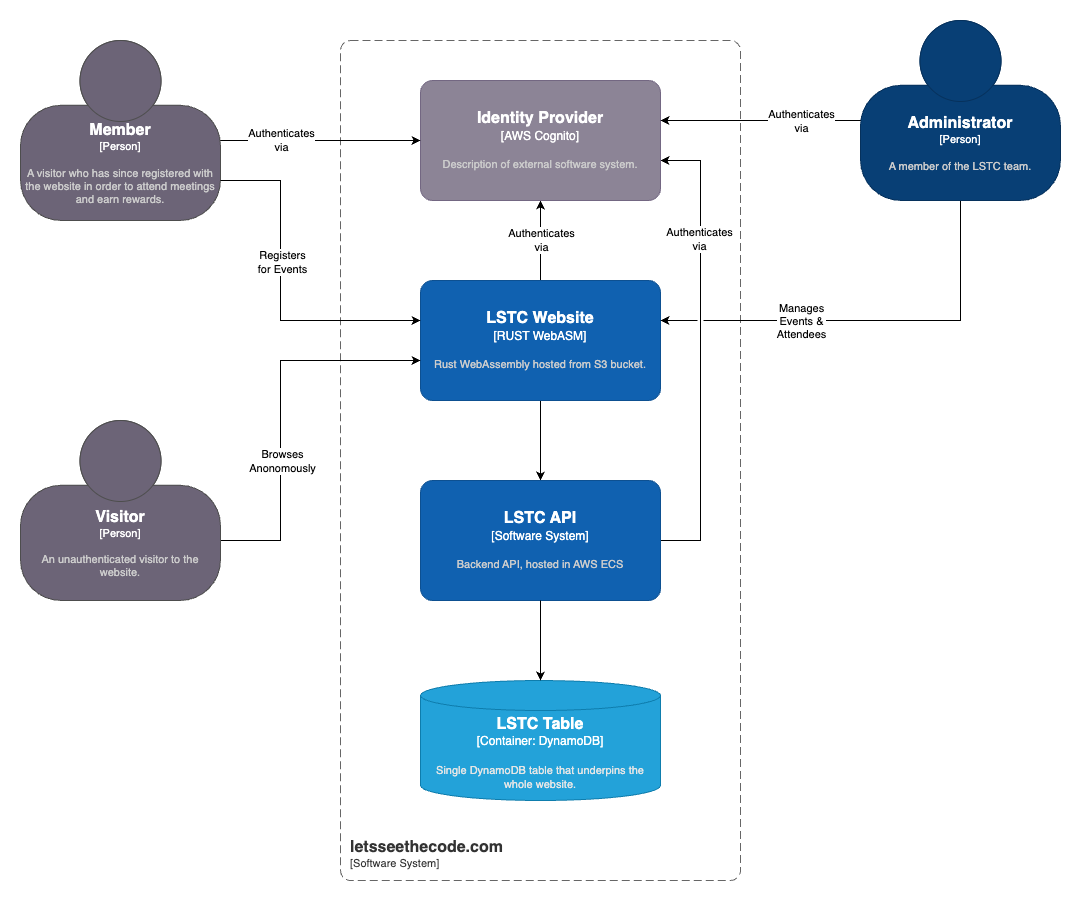

The diagram above was exported from draw.io. Its source (the exported page's mxGraphModel, read from the mxfile embedded in the PNG):
<mxGraphModel dx="2291" dy="1734" grid="1" gridSize="10" guides="1" tooltips="1" connect="1" arrows="1" fold="1" page="1" pageScale="1" pageWidth="1169" pageHeight="827" math="0" shadow="0">
  <root>
    <mxCell id="0" />
    <mxCell id="1" parent="0" />
    <object placeholders="1" c4Name="letsseethecode.com" c4Type="SystemScopeBoundary" c4Application="Software System" label="&lt;font style=&quot;font-size: 16px&quot;&gt;&lt;b&gt;&lt;div style=&quot;text-align: left&quot;&gt;%c4Name%&lt;/div&gt;&lt;/b&gt;&lt;/font&gt;&lt;div style=&quot;text-align: left&quot;&gt;[%c4Application%]&lt;/div&gt;" id="FRCarvuMjc1ZlPPhJh6M-1">
      <mxCell style="rounded=1;fontSize=11;whiteSpace=wrap;html=1;dashed=1;arcSize=20;fillColor=none;strokeColor=#666666;fontColor=#333333;labelBackgroundColor=none;align=left;verticalAlign=bottom;labelBorderColor=none;spacingTop=0;spacing=10;dashPattern=8 4;metaEdit=1;rotatable=0;perimeter=rectanglePerimeter;noLabel=0;labelPadding=0;allowArrows=0;connectable=0;expand=0;recursiveResize=0;editable=1;pointerEvents=0;absoluteArcSize=1;points=[[0.25,0,0],[0.5,0,0],[0.75,0,0],[1,0.25,0],[1,0.5,0],[1,0.75,0],[0.75,1,0],[0.5,1,0],[0.25,1,0],[0,0.75,0],[0,0.5,0],[0,0.25,0]];" vertex="1" parent="1">
        <mxGeometry x="200" y="-40" width="400" height="840" as="geometry" />
      </mxCell>
    </object>
    <mxCell id="FRCarvuMjc1ZlPPhJh6M-5" style="edgeStyle=orthogonalEdgeStyle;rounded=0;orthogonalLoop=1;jettySize=auto;html=1;jumpStyle=gap;" edge="1" parent="1" source="FRCarvuMjc1ZlPPhJh6M-2" target="FRCarvuMjc1ZlPPhJh6M-3">
      <mxGeometry relative="1" as="geometry" />
    </mxCell>
    <mxCell id="CcHhyitPXzlACJuDONRe-12" style="edgeStyle=orthogonalEdgeStyle;rounded=0;orthogonalLoop=1;jettySize=auto;html=1;jumpStyle=gap;" edge="1" parent="1" source="FRCarvuMjc1ZlPPhJh6M-2" target="FRCarvuMjc1ZlPPhJh6M-4">
      <mxGeometry relative="1" as="geometry">
        <Array as="points">
          <mxPoint x="400" y="150" />
          <mxPoint x="400" y="150" />
        </Array>
      </mxGeometry>
    </mxCell>
    <mxCell id="Wos_dJsIG_1WN2IQN5VY-1" value="Authenticates&lt;br&gt;via" style="edgeLabel;html=1;align=center;verticalAlign=middle;resizable=0;points=[];" vertex="1" connectable="0" parent="CcHhyitPXzlACJuDONRe-12">
      <mxGeometry x="0.025" relative="1" as="geometry">
        <mxPoint as="offset" />
      </mxGeometry>
    </mxCell>
    <object placeholders="1" c4Name="LSTC Website" c4Type="RUST WebASM" c4Description="Rust WebAssembly hosted from S3 bucket." label="&lt;font style=&quot;font-size: 16px&quot;&gt;&lt;b&gt;%c4Name%&lt;/b&gt;&lt;/font&gt;&lt;div&gt;[%c4Type%]&lt;/div&gt;&lt;br&gt;&lt;div&gt;&lt;font style=&quot;font-size: 11px&quot;&gt;&lt;font color=&quot;#cccccc&quot;&gt;%c4Description%&lt;/font&gt;&lt;/div&gt;" id="FRCarvuMjc1ZlPPhJh6M-2">
      <mxCell style="rounded=1;whiteSpace=wrap;html=1;labelBackgroundColor=none;fillColor=#1061B0;fontColor=#ffffff;align=center;arcSize=10;strokeColor=#0D5091;metaEdit=1;resizable=0;points=[[0.25,0,0],[0.5,0,0],[0.75,0,0],[1,0.25,0],[1,0.5,0],[1,0.75,0],[0.75,1,0],[0.5,1,0],[0.25,1,0],[0,0.75,0],[0,0.5,0],[0,0.25,0]];" vertex="1" parent="1">
        <mxGeometry x="280" y="200" width="240" height="120" as="geometry" />
      </mxCell>
    </object>
    <mxCell id="FRCarvuMjc1ZlPPhJh6M-6" style="edgeStyle=orthogonalEdgeStyle;rounded=0;orthogonalLoop=1;jettySize=auto;html=1;jumpStyle=gap;" edge="1" parent="1" source="FRCarvuMjc1ZlPPhJh6M-3" target="FRCarvuMjc1ZlPPhJh6M-4">
      <mxGeometry relative="1" as="geometry">
        <Array as="points">
          <mxPoint x="560" y="460" />
          <mxPoint x="560" y="80" />
        </Array>
      </mxGeometry>
    </mxCell>
    <mxCell id="Wos_dJsIG_1WN2IQN5VY-2" value="Authenticates&lt;br&gt;via" style="edgeLabel;html=1;align=center;verticalAlign=middle;resizable=0;points=[];" vertex="1" connectable="0" parent="FRCarvuMjc1ZlPPhJh6M-6">
      <mxGeometry x="0.487" y="2" relative="1" as="geometry">
        <mxPoint as="offset" />
      </mxGeometry>
    </mxCell>
    <object placeholders="1" c4Name="LSTC API" c4Type="Software System" c4Description="Backend API, hosted in AWS ECS" label="&lt;font style=&quot;font-size: 16px&quot;&gt;&lt;b&gt;%c4Name%&lt;/b&gt;&lt;/font&gt;&lt;div&gt;[%c4Type%]&lt;/div&gt;&lt;br&gt;&lt;div&gt;&lt;font style=&quot;font-size: 11px&quot;&gt;&lt;font color=&quot;#cccccc&quot;&gt;%c4Description%&lt;/font&gt;&lt;/div&gt;" id="FRCarvuMjc1ZlPPhJh6M-3">
      <mxCell style="rounded=1;whiteSpace=wrap;html=1;labelBackgroundColor=none;fillColor=#1061B0;fontColor=#ffffff;align=center;arcSize=10;strokeColor=#0D5091;metaEdit=1;resizable=0;points=[[0.25,0,0],[0.5,0,0],[0.75,0,0],[1,0.25,0],[1,0.5,0],[1,0.75,0],[0.75,1,0],[0.5,1,0],[0.25,1,0],[0,0.75,0],[0,0.5,0],[0,0.25,0]];" vertex="1" parent="1">
        <mxGeometry x="280" y="400" width="240" height="120" as="geometry" />
      </mxCell>
    </object>
    <object placeholders="1" c4Name="Identity Provider" c4Type="AWS Cognito" c4Description="Description of external software system." label="&lt;font style=&quot;font-size: 16px&quot;&gt;&lt;b&gt;%c4Name%&lt;/b&gt;&lt;/font&gt;&lt;div&gt;[%c4Type%]&lt;/div&gt;&lt;br&gt;&lt;div&gt;&lt;font style=&quot;font-size: 11px&quot;&gt;&lt;font color=&quot;#cccccc&quot;&gt;%c4Description%&lt;/font&gt;&lt;/div&gt;" id="FRCarvuMjc1ZlPPhJh6M-4">
      <mxCell style="rounded=1;whiteSpace=wrap;html=1;labelBackgroundColor=none;fillColor=#8C8496;fontColor=#ffffff;align=center;arcSize=10;strokeColor=#736782;metaEdit=1;resizable=0;points=[[0.25,0,0],[0.5,0,0],[0.75,0,0],[1,0.25,0],[1,0.5,0],[1,0.75,0],[0.75,1,0],[0.5,1,0],[0.25,1,0],[0,0.75,0],[0,0.5,0],[0,0.25,0]];" vertex="1" parent="1">
        <mxGeometry x="280" width="240" height="120" as="geometry" />
      </mxCell>
    </object>
    <object placeholders="1" c4Type="LSTC Table" c4Container="Container" c4Technology="DynamoDB" c4Description="Single DynamoDB table that underpins the whole website." label="&lt;font style=&quot;font-size: 16px&quot;&gt;&lt;b&gt;%c4Type%&lt;/b&gt;&lt;/font&gt;&lt;div&gt;[%c4Container%:&amp;nbsp;%c4Technology%]&lt;/div&gt;&lt;br&gt;&lt;div&gt;&lt;font style=&quot;font-size: 11px&quot;&gt;&lt;font color=&quot;#E6E6E6&quot;&gt;%c4Description%&lt;/font&gt;&lt;/div&gt;" id="FRCarvuMjc1ZlPPhJh6M-7">
      <mxCell style="shape=cylinder3;size=15;whiteSpace=wrap;html=1;boundedLbl=1;rounded=0;labelBackgroundColor=none;fillColor=#23A2D9;fontSize=12;fontColor=#ffffff;align=center;strokeColor=#0E7DAD;metaEdit=1;points=[[0.5,0,0],[1,0.25,0],[1,0.5,0],[1,0.75,0],[0.5,1,0],[0,0.75,0],[0,0.5,0],[0,0.25,0]];resizable=0;" vertex="1" parent="1">
        <mxGeometry x="280" y="600" width="240" height="120" as="geometry" />
      </mxCell>
    </object>
    <mxCell id="FRCarvuMjc1ZlPPhJh6M-8" style="edgeStyle=orthogonalEdgeStyle;rounded=0;orthogonalLoop=1;jettySize=auto;html=1;jumpStyle=gap;" edge="1" parent="1" source="FRCarvuMjc1ZlPPhJh6M-3" target="FRCarvuMjc1ZlPPhJh6M-7">
      <mxGeometry relative="1" as="geometry" />
    </mxCell>
    <mxCell id="CcHhyitPXzlACJuDONRe-1" style="edgeStyle=orthogonalEdgeStyle;rounded=0;orthogonalLoop=1;jettySize=auto;html=1;jumpStyle=gap;" edge="1" parent="1" source="CcHhyitPXzlACJuDONRe-3" target="FRCarvuMjc1ZlPPhJh6M-2">
      <mxGeometry relative="1" as="geometry">
        <Array as="points">
          <mxPoint x="140" y="460" />
          <mxPoint x="140" y="280" />
        </Array>
        <mxPoint x="191" y="-10" as="targetPoint" />
      </mxGeometry>
    </mxCell>
    <mxCell id="CcHhyitPXzlACJuDONRe-2" value="Browses&lt;br&gt;Anonomously" style="edgeLabel;html=1;align=center;verticalAlign=middle;resizable=0;points=[];" vertex="1" connectable="0" parent="CcHhyitPXzlACJuDONRe-1">
      <mxGeometry x="-0.0471" y="-1" relative="1" as="geometry">
        <mxPoint y="41" as="offset" />
      </mxGeometry>
    </mxCell>
    <object placeholders="1" c4Name="Visitor" c4Type="Person" c4Description="An unauthenticated visitor to the website." label="&lt;font style=&quot;font-size: 16px&quot;&gt;&lt;b&gt;%c4Name%&lt;/b&gt;&lt;/font&gt;&lt;div&gt;[%c4Type%]&lt;/div&gt;&lt;br&gt;&lt;div&gt;&lt;font style=&quot;font-size: 11px&quot;&gt;&lt;font color=&quot;#cccccc&quot;&gt;%c4Description%&lt;/font&gt;&lt;/div&gt;" id="CcHhyitPXzlACJuDONRe-3">
      <mxCell style="html=1;fontSize=11;dashed=0;whiteSpace=wrap;fillColor=#6C6477;strokeColor=#4D4D4D;fontColor=#ffffff;shape=mxgraph.c4.person2;align=center;metaEdit=1;points=[[0.5,0,0],[1,0.5,0],[1,0.75,0],[0.75,1,0],[0.5,1,0],[0.25,1,0],[0,0.75,0],[0,0.5,0]];resizable=0;" vertex="1" parent="1">
        <mxGeometry x="-120" y="340" width="200" height="180" as="geometry" />
      </mxCell>
    </object>
    <mxCell id="CcHhyitPXzlACJuDONRe-5" style="edgeStyle=orthogonalEdgeStyle;rounded=0;orthogonalLoop=1;jettySize=auto;html=1;jumpStyle=gap;" edge="1" parent="1" source="CcHhyitPXzlACJuDONRe-7" target="FRCarvuMjc1ZlPPhJh6M-2">
      <mxGeometry relative="1" as="geometry">
        <Array as="points">
          <mxPoint x="820" y="240" />
        </Array>
        <mxPoint x="750" y="120" as="sourcePoint" />
        <mxPoint x="450" y="240" as="targetPoint" />
      </mxGeometry>
    </mxCell>
    <mxCell id="CcHhyitPXzlACJuDONRe-6" value="Manages&lt;br&gt;Events &amp;amp;&lt;br&gt;Attendees" style="edgeLabel;html=1;align=center;verticalAlign=middle;resizable=0;points=[];" vertex="1" connectable="0" parent="CcHhyitPXzlACJuDONRe-5">
      <mxGeometry x="0.025" relative="1" as="geometry">
        <mxPoint x="-65" as="offset" />
      </mxGeometry>
    </mxCell>
    <mxCell id="CcHhyitPXzlACJuDONRe-11" style="edgeStyle=orthogonalEdgeStyle;rounded=0;orthogonalLoop=1;jettySize=auto;html=1;jumpStyle=gap;" edge="1" parent="1" source="CcHhyitPXzlACJuDONRe-7" target="FRCarvuMjc1ZlPPhJh6M-4">
      <mxGeometry relative="1" as="geometry">
        <mxPoint x="920" y="-80" as="sourcePoint" />
        <mxPoint x="520" y="-80" as="targetPoint" />
        <Array as="points">
          <mxPoint x="610" y="40" />
          <mxPoint x="610" y="40" />
        </Array>
      </mxGeometry>
    </mxCell>
    <mxCell id="CcHhyitPXzlACJuDONRe-16" value="Authenticates&lt;br&gt;via" style="edgeLabel;html=1;align=center;verticalAlign=middle;resizable=0;points=[];" vertex="1" connectable="0" parent="CcHhyitPXzlACJuDONRe-11">
      <mxGeometry x="-0.4" relative="1" as="geometry">
        <mxPoint as="offset" />
      </mxGeometry>
    </mxCell>
    <object placeholders="1" c4Name="Administrator" c4Type="Person" c4Description="A member of the LSTC team." label="&lt;font style=&quot;font-size: 16px&quot;&gt;&lt;b&gt;%c4Name%&lt;/b&gt;&lt;/font&gt;&lt;div&gt;[%c4Type%]&lt;/div&gt;&lt;br&gt;&lt;div&gt;&lt;font style=&quot;font-size: 11px&quot;&gt;&lt;font color=&quot;#cccccc&quot;&gt;%c4Description%&lt;/font&gt;&lt;/div&gt;" id="CcHhyitPXzlACJuDONRe-7">
      <mxCell style="html=1;fontSize=11;dashed=0;whiteSpace=wrap;fillColor=#083F75;strokeColor=#06315C;fontColor=#ffffff;shape=mxgraph.c4.person2;align=center;metaEdit=1;points=[[0.5,0,0],[1,0.5,0],[1,0.75,0],[0.75,1,0],[0.5,1,0],[0.25,1,0],[0,0.75,0],[0,0.5,0]];resizable=0;" vertex="1" parent="1">
        <mxGeometry x="720" y="-60" width="200" height="180" as="geometry" />
      </mxCell>
    </object>
    <mxCell id="CcHhyitPXzlACJuDONRe-15" style="edgeStyle=orthogonalEdgeStyle;rounded=0;orthogonalLoop=1;jettySize=auto;html=1;jumpStyle=gap;" edge="1" parent="1" source="CcHhyitPXzlACJuDONRe-8" target="FRCarvuMjc1ZlPPhJh6M-4">
      <mxGeometry relative="1" as="geometry">
        <mxPoint x="20" y="70" as="sourcePoint" />
        <Array as="points">
          <mxPoint x="160" y="60" />
          <mxPoint x="160" y="60" />
        </Array>
      </mxGeometry>
    </mxCell>
    <mxCell id="CcHhyitPXzlACJuDONRe-17" value="Authenticates&lt;br&gt;via" style="edgeLabel;html=1;align=center;verticalAlign=middle;resizable=0;points=[];" vertex="1" connectable="0" parent="CcHhyitPXzlACJuDONRe-15">
      <mxGeometry x="-0.4" y="1" relative="1" as="geometry">
        <mxPoint as="offset" />
      </mxGeometry>
    </mxCell>
    <object placeholders="1" c4Name="Member" c4Type="Person" c4Description="A visitor who has since registered with the website in order to attend meetings and earn rewards." label="&lt;font style=&quot;font-size: 16px&quot;&gt;&lt;b&gt;%c4Name%&lt;/b&gt;&lt;/font&gt;&lt;div&gt;[%c4Type%]&lt;/div&gt;&lt;br&gt;&lt;div&gt;&lt;font style=&quot;font-size: 11px&quot;&gt;&lt;font color=&quot;#cccccc&quot;&gt;%c4Description%&lt;/font&gt;&lt;/div&gt;" id="CcHhyitPXzlACJuDONRe-8">
      <mxCell style="html=1;fontSize=11;dashed=0;whiteSpace=wrap;fillColor=#6C6477;strokeColor=#4D4D4D;fontColor=#ffffff;shape=mxgraph.c4.person2;align=center;metaEdit=1;points=[[0.5,0,0],[1,0.5,0],[1,0.75,0],[0.75,1,0],[0.5,1,0],[0.25,1,0],[0,0.75,0],[0,0.5,0]];resizable=0;" vertex="1" parent="1">
        <mxGeometry x="-120" y="-40" width="200" height="180" as="geometry" />
      </mxCell>
    </object>
    <mxCell id="CcHhyitPXzlACJuDONRe-9" style="edgeStyle=orthogonalEdgeStyle;rounded=0;orthogonalLoop=1;jettySize=auto;html=1;jumpStyle=gap;" edge="1" parent="1" source="CcHhyitPXzlACJuDONRe-8" target="FRCarvuMjc1ZlPPhJh6M-2">
      <mxGeometry relative="1" as="geometry">
        <Array as="points">
          <mxPoint x="140" y="100" />
          <mxPoint x="140" y="240" />
        </Array>
        <mxPoint x="191" y="50" as="targetPoint" />
      </mxGeometry>
    </mxCell>
    <mxCell id="CcHhyitPXzlACJuDONRe-10" value="Registers&lt;br&gt;for Events" style="edgeLabel;html=1;align=center;verticalAlign=middle;resizable=0;points=[];" vertex="1" connectable="0" parent="CcHhyitPXzlACJuDONRe-9">
      <mxGeometry x="0.0286" y="1" relative="1" as="geometry">
        <mxPoint y="-34" as="offset" />
      </mxGeometry>
    </mxCell>
  </root>
</mxGraphModel>